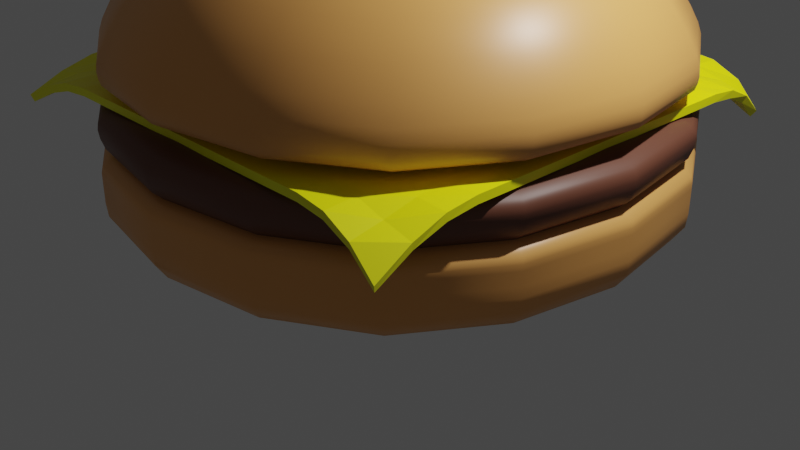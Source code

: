 # Source: theburger.blend  (saved by Blender 2.91.10; exported with 4.5.12 LTS)
import bpy
from mathutils import Matrix  # noqa: F401  (used for matrix-valued properties, if any)

bpy.ops.wm.read_factory_settings(use_empty=True)
scene = bpy.context.scene
scene.name = 'Scene'

# ---- collections
col_collection = bpy.data.collections.new('Collection'); scene.collection.children.link(col_collection)

# ---- materials (node trees are filled in below, after node groups)
mat_bun_material = bpy.data.materials.new('Bun Material')
mat_bun_material.alpha_threshold = 0.0
mat_bun_material.use_transparent_shadow = False
mat_bun_material.line_color = (0.0, 0.0, 0.0, 1.0)
mat_meat_material = bpy.data.materials.new('Meat Material')
mat_meat_material.use_transparent_shadow = False
mat_cheese_material = bpy.data.materials.new('Cheese Material')
mat_cheese_material.use_transparent_shadow = False

# ---- material node trees
mat_bun_material.use_nodes = True; mat_bun_material.node_tree.nodes.clear()
_N = mat_bun_material.node_tree.nodes; _L = mat_bun_material.node_tree.links
n0 = _N.new('ShaderNodeOutputMaterial'); n0.name = 'Material Output'; n0.location = (300, 300)
n1 = _N.new('ShaderNodeBsdfPrincipled'); n1.name = 'Principled BSDF'; n1.location = (10, 300)
n1.distribution = 'GGX'
n1.subsurface_method = 'BURLEY'
n1.inputs[0].default_value = (0.8, 0.3729, 0.1022, 1.0)
n1.inputs[2].default_value = 0.4
n1.inputs[3].default_value = 1.45
n1.inputs[27].default_value = (0.0, 0.0, 0.0, 1.0)
n1.inputs[28].default_value = 1.0
_L.new(n1.outputs[0], n0.inputs[0])
n0.is_active_output = True
mat_meat_material.use_nodes = True; mat_meat_material.node_tree.nodes.clear()
_N = mat_meat_material.node_tree.nodes; _L = mat_meat_material.node_tree.links
n0 = _N.new('ShaderNodeBsdfPrincipled'); n0.name = 'Principled BSDF'; n0.location = (10, 300)
n0.distribution = 'GGX'
n0.subsurface_method = 'BURLEY'
n0.inputs[0].default_value = (0.1424, 0.04976, 0.0281, 1.0)
n0.inputs[3].default_value = 1.45
n0.inputs[27].default_value = (0.0, 0.0, 0.0, 1.0)
n0.inputs[28].default_value = 1.0
n1 = _N.new('ShaderNodeOutputMaterial'); n1.name = 'Material Output'; n1.location = (300, 300)
_L.new(n0.outputs[0], n1.inputs[0])
n1.is_active_output = True
mat_cheese_material.use_nodes = True; mat_cheese_material.node_tree.nodes.clear()
_N = mat_cheese_material.node_tree.nodes; _L = mat_cheese_material.node_tree.links
n0 = _N.new('ShaderNodeBsdfPrincipled'); n0.name = 'Principled BSDF'; n0.location = (10, 300)
n0.distribution = 'GGX'
n0.subsurface_method = 'BURLEY'
n0.inputs[0].default_value = (1.0, 0.9998, 0.0, 1.0)
n0.inputs[3].default_value = 1.45
n0.inputs[27].default_value = (0.0, 0.0, 0.0, 1.0)
n0.inputs[28].default_value = 1.0
n1 = _N.new('ShaderNodeOutputMaterial'); n1.name = 'Material Output'; n1.location = (300, 300)
_L.new(n0.outputs[0], n1.inputs[0])
n1.is_active_output = True

# ---- world
world_world = bpy.data.worlds.new('World'); scene.world = world_world
world_world.use_nodes = True; world_world.node_tree.nodes.clear()
_N = world_world.node_tree.nodes; _L = world_world.node_tree.links
n0 = _N.new('ShaderNodeOutputWorld'); n0.name = 'World Output'; n0.location = (300, 300)
n1 = _N.new('ShaderNodeBackground'); n1.name = 'Background'; n1.location = (10, 300)
n1.inputs[0].default_value = (0.05088, 0.05088, 0.05088, 1.0)
_L.new(n1.outputs[0], n0.inputs[0])
n0.is_active_output = True
world_world.color = (0.05088, 0.05088, 0.05088)
world_world.use_sun_shadow = False
world_world.sun_shadow_jitter_overblur = 0.0

# ---- cameras
cam_camera = bpy.data.cameras.new('Camera')
cam_camera.clip_end = 100.0
cam_camera.ortho_scale = 7.314

# ---- lights
light_light = bpy.data.lights.new('Light', 'POINT')
light_light.transmission_factor = 0.0
light_light.energy = 1000.0
light_light.shadow_soft_size = 0.1
light_light.shadow_maximum_resolution = 0.006
light_light.use_absolute_resolution = True

# ---- meshes
me_cube = bpy.data.meshes.new('Cube')
me_cube.from_pydata([(3.056, 3.056, 1.213), (3.056, 3.056, -0.07894), (3.056, -3.056, 1.213), (3.056, -3.056, -0.07894), (-3.056, 3.056, 1.213), (-3.056, 3.056, -0.07894), (-3.056, -3.056, 1.213), (-3.056, -3.056, -0.07894), (3.056, 3.056, 0.9002), (-3.056, -3.056, 0.9002), (3.056, -3.056, 0.9002), (-3.056, 3.056, 0.9002), (3.056, 3.056, 0.7278), (3.056, -3.056, 0.7278), (-3.056, 3.056, 0.7278), (-3.056, -3.056, 0.7278)], [], [(0, 4, 6, 2), (10, 2, 6, 9), (9, 6, 4, 11), (5, 1, 3, 7), (8, 0, 2, 10), (11, 4, 0, 8), (14, 11, 8, 12), (12, 8, 10, 13), (15, 9, 11, 14), (13, 10, 9, 15), (3, 13, 15, 7), (7, 15, 14, 5), (1, 12, 13, 3), (5, 14, 12, 1)])
me_cube.polygons.foreach_set('use_smooth', [True] * 14)
_uv = me_cube.uv_layers.new(name='UVMap')
_uv.uv.foreach_set('vector', [0.625, 0.5, 0.875, 0.5, 0.875, 0.75, 0.625, 0.75, 0.5811, 0.75, 0.625, 0.75, 0.625, 1.0, 0.5811, 1.0, 0.5811, 0.0, 0.625, 0.0, 0.625, 0.25, 0.5811, 0.25, 0.125, 0.5, 0.375, 0.5, 0.375, 0.75, 0.125, 0.75, 0.5811, 0.5, 0.625, 0.5, 0.625, 0.75, 0.5811, 0.75, 0.5811, 0.25, 0.625, 0.25, 0.625, 0.5, 0.5811, 0.5, 0.4881, 0.25, 0.5811, 0.25, 0.5811, 0.5, 0.4881, 0.5, 0.4881, 0.5, 0.5811, 0.5, 0.5811, 0.75, 0.4881, 0.75, 0.4881, 0.0, 0.5811, 0.0, 0.5811, 0.25, 0.4881, 0.25, 0.4881, 0.75, 0.5811, 0.75, 0.5811, 1.0, 0.4881, 1.0, 0.375, 0.75, 0.4881, 0.75, 0.4881, 1.0, 0.375, 1.0, 0.375, 0.0, 0.4881, 0.0, 0.4881, 0.25, 0.375, 0.25, 0.375, 0.5, 0.4881, 0.5, 0.4881, 0.75, 0.375, 0.75, 0.375, 0.25, 0.4881, 0.25, 0.4881, 0.5, 0.375, 0.5])
me_cube.materials.append(mat_bun_material)
me_cube.use_remesh_preserve_volume = False
me_cube.use_remesh_preserve_attributes = False
me_cube.use_mirror_vertex_groups = False
me_cube.update()
me_cube_001 = bpy.data.meshes.new('Cube.001')
me_cube_001.from_pydata([(2.114, 2.114, 0.1652), (2.895, 2.895, -0.7146), (2.114, -2.114, 0.1652), (2.895, -2.895, -0.7146), (-2.114, 2.114, 0.1652), (-2.895, 2.895, -0.7146), (-2.114, -2.114, 0.1652), (-2.895, -2.895, -0.7146), (3.056, 3.056, 0.04274), (-3.056, -3.056, 0.04274), (3.056, -3.056, 0.04274), (-3.056, 3.056, 0.04274), (3.056, 3.056, -0.1297), (3.056, -3.056, -0.1297), (-3.056, 3.056, -0.1297), (-3.056, -3.056, -0.1297)], [], [(0, 4, 6, 2), (10, 2, 6, 9), (9, 6, 4, 11), (5, 1, 3, 7), (8, 0, 2, 10), (11, 4, 0, 8), (14, 11, 8, 12), (12, 8, 10, 13), (15, 9, 11, 14), (13, 10, 9, 15), (3, 13, 15, 7), (7, 15, 14, 5), (1, 12, 13, 3), (5, 14, 12, 1)])
me_cube_001.polygons.foreach_set('use_smooth', [True] * 14)
_uv = me_cube_001.uv_layers.new(name='UVMap')
_uv.uv.foreach_set('vector', [0.625, 0.5, 0.875, 0.5, 0.875, 0.75, 0.625, 0.75, 0.5811, 0.75, 0.625, 0.75, 0.625, 1.0, 0.5811, 1.0, 0.5811, 0.0, 0.625, 0.0, 0.625, 0.25, 0.5811, 0.25, 0.125, 0.5, 0.375, 0.5, 0.375, 0.75, 0.125, 0.75, 0.5811, 0.5, 0.625, 0.5, 0.625, 0.75, 0.5811, 0.75, 0.5811, 0.25, 0.625, 0.25, 0.625, 0.5, 0.5811, 0.5, 0.4881, 0.25, 0.5811, 0.25, 0.5811, 0.5, 0.4881, 0.5, 0.4881, 0.5, 0.5811, 0.5, 0.5811, 0.75, 0.4881, 0.75, 0.4881, 0.0, 0.5811, 0.0, 0.5811, 0.25, 0.4881, 0.25, 0.4881, 0.75, 0.5811, 0.75, 0.5811, 1.0, 0.4881, 1.0, 0.375, 0.75, 0.4881, 0.75, 0.4881, 1.0, 0.375, 1.0, 0.375, 0.0, 0.4881, 0.0, 0.4881, 0.25, 0.375, 0.25, 0.375, 0.5, 0.4881, 0.5, 0.4881, 0.75, 0.375, 0.75, 0.375, 0.25, 0.4881, 0.25, 0.4881, 0.5, 0.375, 0.5])
me_cube_001.materials.append(mat_meat_material)
me_cube_001.use_remesh_preserve_volume = False
me_cube_001.use_remesh_preserve_attributes = False
me_cube_001.use_mirror_vertex_groups = False
me_cube_001.update()
me_cube_002 = bpy.data.meshes.new('Cube.002')
me_cube_002.from_pydata([(2.971, 2.968, 2.23), (1.94, 1.939, 0.3306), (2.971, -2.973, 2.23), (1.94, -1.941, 0.3306), (-2.971, 2.968, 2.23), (-1.94, 1.939, 0.3306), (-2.971, -2.973, 2.23), (-1.94, -1.941, 0.3306), (2.971, 2.968, 1.925), (-2.971, -2.973, 1.925), (2.971, -2.973, 1.925), (-2.971, 2.968, 1.925), (3.041, 3.039, 1.745), (3.041, -3.044, 1.745), (-3.041, 3.039, 1.745), (-3.041, -3.044, 1.745)], [], [(0, 4, 6, 2), (10, 2, 6, 9), (9, 6, 4, 11), (5, 1, 3, 7), (8, 0, 2, 10), (11, 4, 0, 8), (14, 11, 8, 12), (12, 8, 10, 13), (15, 9, 11, 14), (13, 10, 9, 15), (3, 13, 15, 7), (7, 15, 14, 5), (1, 12, 13, 3), (5, 14, 12, 1)])
me_cube_002.polygons.foreach_set('use_smooth', [True] * 14)
_uv = me_cube_002.uv_layers.new(name='UVMap')
_uv.uv.foreach_set('vector', [0.625, 0.5, 0.875, 0.5, 0.875, 0.75, 0.625, 0.75, 0.5811, 0.75, 0.625, 0.75, 0.625, 1.0, 0.5811, 1.0, 0.5811, 0.0, 0.625, 0.0, 0.625, 0.25, 0.5811, 0.25, 0.125, 0.5, 0.375, 0.5, 0.375, 0.75, 0.125, 0.75, 0.5811, 0.5, 0.625, 0.5, 0.625, 0.75, 0.5811, 0.75, 0.5811, 0.25, 0.625, 0.25, 0.625, 0.5, 0.5811, 0.5, 0.4881, 0.25, 0.5811, 0.25, 0.5811, 0.5, 0.4881, 0.5, 0.4881, 0.5, 0.5811, 0.5, 0.5811, 0.75, 0.4881, 0.75, 0.4881, 0.0, 0.5811, 0.0, 0.5811, 0.25, 0.4881, 0.25, 0.4881, 0.75, 0.5811, 0.75, 0.5811, 1.0, 0.4881, 1.0, 0.375, 0.75, 0.4881, 0.75, 0.4881, 1.0, 0.375, 1.0, 0.375, 0.0, 0.4881, 0.0, 0.4881, 0.25, 0.375, 0.25, 0.375, 0.5, 0.4881, 0.5, 0.4881, 0.75, 0.375, 0.75, 0.375, 0.25, 0.4881, 0.25, 0.4881, 0.5, 0.375, 0.5])
me_cube_002.materials.append(mat_bun_material)
me_cube_002.use_remesh_preserve_volume = False
me_cube_002.use_remesh_preserve_attributes = False
me_cube_002.use_mirror_vertex_groups = False
me_cube_002.update()
me_plane = bpy.data.meshes.new('Plane')
me_plane.from_pydata([(-2.583, -2.507, 1.27), (2.488, -2.575, 1.246), (-2.378, 2.55, 1.336), (2.393, 2.47, 1.179), (-2.43, 2.196, 1.482), (-2.461, 1.861, 1.569), (-2.47, 1.544, 1.595), (-2.47, 1.235, 1.595), (-2.47, 0.9264, 1.595), (-2.47, 0.6176, 1.595), (-2.47, 0.3088, 1.595), (-2.47, -1.24e-07, 1.595), (-2.47, -0.3088, 1.595), (-2.47, -0.6176, 1.595), (-2.47, -0.9264, 1.595), (-2.47, -1.235, 1.595), (-2.47, -1.544, 1.595), (-2.482, -1.857, 1.562), (-2.519, -2.178, 1.453), (-2.211, -2.486, 1.453), (-1.864, -2.474, 1.562), (-1.544, -2.47, 1.595), (-1.235, -2.47, 1.595), (-0.9264, -2.47, 1.595), (-0.6176, -2.47, 1.595), (-0.3088, -2.47, 1.595), (1.435e-07, -2.47, 1.595), (0.3088, -2.47, 1.595), (0.6176, -2.47, 1.595), (0.9264, -2.47, 1.595), (1.235, -2.47, 1.595), (1.544, -2.47, 1.595), (1.855, -2.481, 1.559), (2.169, -2.516, 1.443), (2.478, -2.207, 1.443), (2.472, -1.864, 1.559), (2.47, -1.544, 1.595), (2.47, -1.235, 1.595), (2.47, -0.9264, 1.595), (2.47, -0.6176, 1.595), (2.47, -0.3088, 1.595), (2.47, 1.609e-07, 1.595), (2.47, 0.3088, 1.595), (2.47, 0.6176, 1.595), (2.47, 0.9264, 1.595), (2.47, 1.235, 1.595), (2.47, 1.545, 1.595), (2.456, 1.86, 1.553), (2.434, 2.167, 1.417), (2.161, 2.457, 1.44), (1.862, 2.465, 1.568), (1.544, 2.47, 1.595), (1.235, 2.47, 1.595), (0.9264, 2.47, 1.595), (0.6176, 2.47, 1.595), (0.3088, 2.47, 1.595), (-1.415e-07, 2.47, 1.595), (-0.3088, 2.47, 1.595), (-0.6176, 2.47, 1.595), (-0.9264, 2.47, 1.595), (-1.235, 2.47, 1.595), (-1.544, 2.47, 1.595), (-1.843, 2.479, 1.569), (-2.121, 2.505, 1.482), (-2.192, -2.172, 1.508), (-2.168, -1.855, 1.577), (-2.162, -1.544, 1.595), (-2.162, -1.235, 1.595), (-2.162, -0.9264, 1.595), (-2.162, -0.6176, 1.595), (-2.162, -0.3088, 1.595), (-2.162, 1.609e-07, 1.595), (-2.162, 0.3088, 1.595), (-2.162, 0.6176, 1.595), (-2.162, 0.9264, 1.595), (-2.162, 1.235, 1.595), (-2.162, 1.544, 1.595), (-2.156, 1.857, 1.58), (-2.137, 2.183, 1.525), (-1.859, -2.164, 1.577), (-1.853, -1.853, 1.595), (-1.853, -1.544, 1.595), (-1.853, -1.235, 1.595), (-1.853, -0.9264, 1.595), (-1.853, -0.6176, 1.595), (-1.853, -0.3088, 1.595), (-1.853, 1.609e-07, 1.595), (-1.853, 0.3088, 1.595), (-1.853, 0.6176, 1.595), (-1.853, 0.9264, 1.595), (-1.853, 1.235, 1.595), (-1.853, 1.544, 1.595), (-1.853, 1.853, 1.595), (-1.847, 2.166, 1.58), (-1.544, -2.162, 1.595), (-1.544, -1.853, 1.595), (-1.544, -1.544, 1.595), (-1.544, -1.235, 1.595), (-1.544, -0.9264, 1.595), (-1.544, -0.6176, 1.595), (-1.544, -0.3088, 1.595), (-1.544, 1.609e-07, 1.595), (-1.544, 0.3088, 1.595), (-1.544, 0.6176, 1.595), (-1.544, 0.9264, 1.595), (-1.544, 1.235, 1.595), (-1.544, 1.544, 1.595), (-1.544, 1.853, 1.595), (-1.544, 2.162, 1.595), (-1.235, -2.162, 1.595), (-1.235, -1.853, 1.595), (-1.235, -1.544, 1.595), (-1.235, -1.235, 1.595), (-1.235, -0.9264, 1.595), (-1.235, -0.6176, 1.595), (-1.235, -0.3088, 1.595), (-1.235, 1.609e-07, 1.595), (-1.235, 0.3088, 1.595), (-1.235, 0.6176, 1.595), (-1.235, 0.9264, 1.595), (-1.235, 1.235, 1.595), (-1.235, 1.544, 1.595), (-1.235, 1.853, 1.595), (-1.235, 2.162, 1.595), (-0.9264, -2.162, 1.595), (-0.9264, -1.853, 1.595), (-0.9264, -1.544, 1.595), (-0.9264, -1.235, 1.595), (-0.9264, -0.9264, 1.595), (-0.9264, -0.6176, 1.595), (-0.9264, -0.3088, 1.595), (-0.9264, 1.609e-07, 1.595), (-0.9264, 0.3088, 1.595), (-0.9264, 0.6176, 1.595), (-0.9264, 0.9264, 1.595), (-0.9264, 1.235, 1.595), (-0.9264, 1.544, 1.595), (-0.9264, 1.853, 1.595), (-0.9264, 2.162, 1.595), (-0.6176, -2.162, 1.595), (-0.6176, -1.853, 1.595), (-0.6176, -1.544, 1.595), (-0.6176, -1.235, 1.595), (-0.6176, -0.9264, 1.595), (-0.6176, -0.6176, 1.595), (-0.6176, -0.3088, 1.595), (-0.6176, 1.609e-07, 1.595), (-0.6176, 0.3088, 1.595), (-0.6176, 0.6176, 1.595), (-0.6176, 0.9264, 1.595), (-0.6176, 1.235, 1.595), (-0.6176, 1.544, 1.595), (-0.6176, 1.853, 1.595), (-0.6176, 2.162, 1.595), (-0.3088, -2.162, 1.595), (-0.3088, -1.853, 1.595), (-0.3088, -1.544, 1.595), (-0.3088, -1.235, 1.595), (-0.3088, -0.9264, 1.595), (-0.3088, -0.6176, 1.595), (-0.3088, -0.3088, 1.595), (-0.3088, 1.609e-07, 1.595), (-0.3088, 0.3088, 1.595), (-0.3088, 0.6176, 1.595), (-0.3088, 0.9264, 1.595), (-0.3088, 1.235, 1.595), (-0.3088, 1.544, 1.595), (-0.3088, 1.853, 1.595), (-0.3088, 2.162, 1.595), (1.257e-07, -2.162, 1.595), (1.079e-07, -1.853, 1.595), (9.004e-08, -1.544, 1.595), (7.224e-08, -1.235, 1.595), (5.443e-08, -0.9264, 1.595), (3.662e-08, -0.6176, 1.595), (1.881e-08, -0.3088, 1.595), (1.006e-09, 1.609e-07, 1.595), (-1.68e-08, 0.3088, 1.595), (-3.461e-08, 0.6176, 1.595), (-5.242e-08, 0.9264, 1.595), (-7.022e-08, 1.235, 1.595), (-8.803e-08, 1.544, 1.595), (-1.058e-07, 1.853, 1.595), (-1.236e-07, 2.162, 1.595), (0.3088, -2.162, 1.595), (0.3088, -1.853, 1.595), (0.3088, -1.544, 1.595), (0.3088, -1.235, 1.595), (0.3088, -0.9264, 1.595), (0.3088, -0.6176, 1.595), (0.3088, -0.3088, 1.595), (0.3088, 1.609e-07, 1.595), (0.3088, 0.3088, 1.595), (0.3088, 0.6176, 1.595), (0.3088, 0.9264, 1.595), (0.3088, 1.235, 1.595), (0.3088, 1.544, 1.595), (0.3088, 1.853, 1.595), (0.3088, 2.162, 1.595), (0.6176, -2.162, 1.595), (0.6176, -1.853, 1.595), (0.6176, -1.544, 1.595), (0.6176, -1.235, 1.595), (0.6176, -0.9264, 1.595), (0.6176, -0.6176, 1.595), (0.6176, -0.3088, 1.595), (0.6176, 1.609e-07, 1.595), (0.6176, 0.3088, 1.595), (0.6176, 0.6176, 1.595), (0.6176, 0.9264, 1.595), (0.6176, 1.235, 1.595), (0.6176, 1.544, 1.595), (0.6176, 1.853, 1.595), (0.6176, 2.162, 1.595), (0.9264, -2.162, 1.595), (0.9264, -1.853, 1.595), (0.9264, -1.544, 1.595), (0.9264, -1.235, 1.595), (0.9264, -0.9264, 1.595), (0.9264, -0.6176, 1.595), (0.9264, -0.3088, 1.595), (0.9264, 1.609e-07, 1.595), (0.9264, 0.3088, 1.595), (0.9264, 0.6176, 1.595), (0.9264, 0.9264, 1.595), (0.9264, 1.235, 1.595), (0.9264, 1.544, 1.595), (0.9264, 1.853, 1.595), (0.9264, 2.162, 1.595), (1.235, -2.162, 1.595), (1.235, -1.853, 1.595), (1.235, -1.544, 1.595), (1.235, -1.235, 1.595), (1.235, -0.9264, 1.595), (1.235, -0.6176, 1.595), (1.235, -0.3088, 1.595), (1.235, 1.609e-07, 1.595), (1.235, 0.3088, 1.595), (1.235, 0.6176, 1.595), (1.235, 0.9264, 1.595), (1.235, 1.235, 1.595), (1.235, 1.544, 1.595), (1.235, 1.853, 1.595), (1.235, 2.162, 1.595), (1.544, -2.162, 1.595), (1.544, -1.853, 1.595), (1.544, -1.544, 1.595), (1.544, -1.235, 1.595), (1.544, -0.9264, 1.595), (1.544, -0.6176, 1.595), (1.544, -0.3088, 1.595), (1.544, 1.609e-07, 1.595), (1.544, 0.3088, 1.595), (1.544, 0.6176, 1.595), (1.544, 0.9264, 1.595), (1.544, 1.235, 1.595), (1.544, 1.544, 1.595), (1.544, 1.853, 1.595), (1.544, 2.162, 1.595), (1.854, -2.168, 1.575), (1.853, -1.853, 1.595), (1.853, -1.544, 1.595), (1.853, -1.235, 1.595), (1.853, -0.9264, 1.595), (1.853, -0.6176, 1.595), (1.853, -0.3088, 1.595), (1.853, 1.609e-07, 1.595), (1.853, 0.3088, 1.595), (1.853, 0.6176, 1.595), (1.853, 0.9264, 1.595), (1.853, 1.235, 1.595), (1.853, 1.544, 1.595), (1.853, 1.853, 1.595), (1.857, 2.16, 1.58), (2.166, -2.19, 1.501), (2.163, -1.859, 1.575), (2.162, -1.544, 1.595), (2.162, -1.235, 1.595), (2.162, -0.9264, 1.595), (2.162, -0.6176, 1.595), (2.162, -0.3088, 1.595), (2.162, 1.609e-07, 1.595), (2.162, 0.3088, 1.595), (2.162, 0.6176, 1.595), (2.162, 0.9264, 1.595), (2.162, 1.235, 1.595), (2.162, 1.544, 1.595), (2.158, 1.855, 1.576), (2.155, 2.16, 1.499)], [], [(288, 48, 3, 49), (4, 78, 63, 2), (78, 93, 62, 63), (93, 108, 61, 62), (108, 123, 60, 61), (123, 138, 59, 60), (138, 153, 58, 59), (153, 168, 57, 58), (168, 183, 56, 57), (183, 198, 55, 56), (198, 213, 54, 55), (213, 228, 53, 54), (228, 243, 52, 53), (243, 258, 51, 52), (258, 273, 50, 51), (273, 288, 49, 50), (0, 19, 64, 18), (18, 64, 65, 17), (17, 65, 66, 16), (16, 66, 67, 15), (15, 67, 68, 14), (14, 68, 69, 13), (13, 69, 70, 12), (12, 70, 71, 11), (11, 71, 72, 10), (10, 72, 73, 9), (9, 73, 74, 8), (8, 74, 75, 7), (7, 75, 76, 6), (6, 76, 77, 5), (5, 77, 78, 4), (19, 20, 79, 64), (64, 79, 80, 65), (65, 80, 81, 66), (66, 81, 82, 67), (67, 82, 83, 68), (68, 83, 84, 69), (69, 84, 85, 70), (70, 85, 86, 71), (71, 86, 87, 72), (72, 87, 88, 73), (73, 88, 89, 74), (74, 89, 90, 75), (75, 90, 91, 76), (76, 91, 92, 77), (77, 92, 93, 78), (20, 21, 94, 79), (79, 94, 95, 80), (80, 95, 96, 81), (81, 96, 97, 82), (82, 97, 98, 83), (83, 98, 99, 84), (84, 99, 100, 85), (85, 100, 101, 86), (86, 101, 102, 87), (87, 102, 103, 88), (88, 103, 104, 89), (89, 104, 105, 90), (90, 105, 106, 91), (91, 106, 107, 92), (92, 107, 108, 93), (21, 22, 109, 94), (94, 109, 110, 95), (95, 110, 111, 96), (96, 111, 112, 97), (97, 112, 113, 98), (98, 113, 114, 99), (99, 114, 115, 100), (100, 115, 116, 101), (101, 116, 117, 102), (102, 117, 118, 103), (103, 118, 119, 104), (104, 119, 120, 105), (105, 120, 121, 106), (106, 121, 122, 107), (107, 122, 123, 108), (22, 23, 124, 109), (109, 124, 125, 110), (110, 125, 126, 111), (111, 126, 127, 112), (112, 127, 128, 113), (113, 128, 129, 114), (114, 129, 130, 115), (115, 130, 131, 116), (116, 131, 132, 117), (117, 132, 133, 118), (118, 133, 134, 119), (119, 134, 135, 120), (120, 135, 136, 121), (121, 136, 137, 122), (122, 137, 138, 123), (23, 24, 139, 124), (124, 139, 140, 125), (125, 140, 141, 126), (126, 141, 142, 127), (127, 142, 143, 128), (128, 143, 144, 129), (129, 144, 145, 130), (130, 145, 146, 131), (131, 146, 147, 132), (132, 147, 148, 133), (133, 148, 149, 134), (134, 149, 150, 135), (135, 150, 151, 136), (136, 151, 152, 137), (137, 152, 153, 138), (24, 25, 154, 139), (139, 154, 155, 140), (140, 155, 156, 141), (141, 156, 157, 142), (142, 157, 158, 143), (143, 158, 159, 144), (144, 159, 160, 145), (145, 160, 161, 146), (146, 161, 162, 147), (147, 162, 163, 148), (148, 163, 164, 149), (149, 164, 165, 150), (150, 165, 166, 151), (151, 166, 167, 152), (152, 167, 168, 153), (25, 26, 169, 154), (154, 169, 170, 155), (155, 170, 171, 156), (156, 171, 172, 157), (157, 172, 173, 158), (158, 173, 174, 159), (159, 174, 175, 160), (160, 175, 176, 161), (161, 176, 177, 162), (162, 177, 178, 163), (163, 178, 179, 164), (164, 179, 180, 165), (165, 180, 181, 166), (166, 181, 182, 167), (167, 182, 183, 168), (26, 27, 184, 169), (169, 184, 185, 170), (170, 185, 186, 171), (171, 186, 187, 172), (172, 187, 188, 173), (173, 188, 189, 174), (174, 189, 190, 175), (175, 190, 191, 176), (176, 191, 192, 177), (177, 192, 193, 178), (178, 193, 194, 179), (179, 194, 195, 180), (180, 195, 196, 181), (181, 196, 197, 182), (182, 197, 198, 183), (27, 28, 199, 184), (184, 199, 200, 185), (185, 200, 201, 186), (186, 201, 202, 187), (187, 202, 203, 188), (188, 203, 204, 189), (189, 204, 205, 190), (190, 205, 206, 191), (191, 206, 207, 192), (192, 207, 208, 193), (193, 208, 209, 194), (194, 209, 210, 195), (195, 210, 211, 196), (196, 211, 212, 197), (197, 212, 213, 198), (28, 29, 214, 199), (199, 214, 215, 200), (200, 215, 216, 201), (201, 216, 217, 202), (202, 217, 218, 203), (203, 218, 219, 204), (204, 219, 220, 205), (205, 220, 221, 206), (206, 221, 222, 207), (207, 222, 223, 208), (208, 223, 224, 209), (209, 224, 225, 210), (210, 225, 226, 211), (211, 226, 227, 212), (212, 227, 228, 213), (29, 30, 229, 214), (214, 229, 230, 215), (215, 230, 231, 216), (216, 231, 232, 217), (217, 232, 233, 218), (218, 233, 234, 219), (219, 234, 235, 220), (220, 235, 236, 221), (221, 236, 237, 222), (222, 237, 238, 223), (223, 238, 239, 224), (224, 239, 240, 225), (225, 240, 241, 226), (226, 241, 242, 227), (227, 242, 243, 228), (30, 31, 244, 229), (229, 244, 245, 230), (230, 245, 246, 231), (231, 246, 247, 232), (232, 247, 248, 233), (233, 248, 249, 234), (234, 249, 250, 235), (235, 250, 251, 236), (236, 251, 252, 237), (237, 252, 253, 238), (238, 253, 254, 239), (239, 254, 255, 240), (240, 255, 256, 241), (241, 256, 257, 242), (242, 257, 258, 243), (31, 32, 259, 244), (244, 259, 260, 245), (245, 260, 261, 246), (246, 261, 262, 247), (247, 262, 263, 248), (248, 263, 264, 249), (249, 264, 265, 250), (250, 265, 266, 251), (251, 266, 267, 252), (252, 267, 268, 253), (253, 268, 269, 254), (254, 269, 270, 255), (255, 270, 271, 256), (256, 271, 272, 257), (257, 272, 273, 258), (32, 33, 274, 259), (259, 274, 275, 260), (260, 275, 276, 261), (261, 276, 277, 262), (262, 277, 278, 263), (263, 278, 279, 264), (264, 279, 280, 265), (265, 280, 281, 266), (266, 281, 282, 267), (267, 282, 283, 268), (268, 283, 284, 269), (269, 284, 285, 270), (270, 285, 286, 271), (271, 286, 287, 272), (272, 287, 288, 273), (33, 1, 34, 274), (274, 34, 35, 275), (275, 35, 36, 276), (276, 36, 37, 277), (277, 37, 38, 278), (278, 38, 39, 279), (279, 39, 40, 280), (280, 40, 41, 281), (281, 41, 42, 282), (282, 42, 43, 283), (283, 43, 44, 284), (284, 44, 45, 285), (285, 45, 46, 286), (286, 46, 47, 287), (287, 47, 48, 288)])
_uv = me_plane.uv_layers.new(name='UVMap')
_uv.uv.foreach_set('vector', [0.9375, 0.9375, 1.0, 0.9375, 1.0, 1.0, 0.9375, 1.0, 0.0, 0.9375, 0.0625, 0.9375, 0.0625, 1.0, 0.0, 1.0, 0.0625, 0.9375, 0.125, 0.9375, 0.125, 1.0, 0.0625, 1.0, 0.125, 0.9375, 0.1875, 0.9375, 0.1875, 1.0, 0.125, 1.0, 0.1875, 0.9375, 0.25, 0.9375, 0.25, 1.0, 0.1875, 1.0, 0.25, 0.9375, 0.3125, 0.9375, 0.3125, 1.0, 0.25, 1.0, 0.3125, 0.9375, 0.375, 0.9375, 0.375, 1.0, 0.3125, 1.0, 0.375, 0.9375, 0.4375, 0.9375, 0.4375, 1.0, 0.375, 1.0, 0.4375, 0.9375, 0.5, 0.9375, 0.5, 1.0, 0.4375, 1.0, 0.5, 0.9375, 0.5625, 0.9375, 0.5625, 1.0, 0.5, 1.0, 0.5625, 0.9375, 0.625, 0.9375, 0.625, 1.0, 0.5625, 1.0, 0.625, 0.9375, 0.6875, 0.9375, 0.6875, 1.0, 0.625, 1.0, 0.6875, 0.9375, 0.75, 0.9375, 0.75, 1.0, 0.6875, 1.0, 0.75, 0.9375, 0.8125, 0.9375, 0.8125, 1.0, 0.75, 1.0, 0.8125, 0.9375, 0.875, 0.9375, 0.875, 1.0, 0.8125, 1.0, 0.875, 0.9375, 0.9375, 0.9375, 0.9375, 1.0, 0.875, 1.0, 0.0, 0.0, 0.0625, 0.0, 0.0625, 0.0625, 0.0, 0.0625, 0.0, 0.0625, 0.0625, 0.0625, 0.0625, 0.125, 0.0, 0.125, 0.0, 0.125, 0.0625, 0.125, 0.0625, 0.1875, 0.0, 0.1875, 0.0, 0.1875, 0.0625, 0.1875, 0.0625, 0.25, 0.0, 0.25, 0.0, 0.25, 0.0625, 0.25, 0.0625, 0.3125, 0.0, 0.3125, 0.0, 0.3125, 0.0625, 0.3125, 0.0625, 0.375, 0.0, 0.375, 0.0, 0.375, 0.0625, 0.375, 0.0625, 0.4375, 0.0, 0.4375, 0.0, 0.4375, 0.0625, 0.4375, 0.0625, 0.5, 0.0, 0.5, 0.0, 0.5, 0.0625, 0.5, 0.0625, 0.5625, 0.0, 0.5625, 0.0, 0.5625, 0.0625, 0.5625, 0.0625, 0.625, 0.0, 0.625, 0.0, 0.625, 0.0625, 0.625, 0.0625, 0.6875, 0.0, 0.6875, 0.0, 0.6875, 0.0625, 0.6875, 0.0625, 0.75, 0.0, 0.75, 0.0, 0.75, 0.0625, 0.75, 0.0625, 0.8125, 0.0, 0.8125, 0.0, 0.8125, 0.0625, 0.8125, 0.0625, 0.875, 0.0, 0.875, 0.0, 0.875, 0.0625, 0.875, 0.0625, 0.9375, 0.0, 0.9375, 0.0625, 0.0, 0.125, 0.0, 0.125, 0.0625, 0.0625, 0.0625, 0.0625, 0.0625, 0.125, 0.0625, 0.125, 0.125, 0.0625, 0.125, 0.0625, 0.125, 0.125, 0.125, 0.125, 0.1875, 0.0625, 0.1875, 0.0625, 0.1875, 0.125, 0.1875, 0.125, 0.25, 0.0625, 0.25, 0.0625, 0.25, 0.125, 0.25, 0.125, 0.3125, 0.0625, 0.3125, 0.0625, 0.3125, 0.125, 0.3125, 0.125, 0.375, 0.0625, 0.375, 0.0625, 0.375, 0.125, 0.375, 0.125, 0.4375, 0.0625, 0.4375, 0.0625, 0.4375, 0.125, 0.4375, 0.125, 0.5, 0.0625, 0.5, 0.0625, 0.5, 0.125, 0.5, 0.125, 0.5625, 0.0625, 0.5625, 0.0625, 0.5625, 0.125, 0.5625, 0.125, 0.625, 0.0625, 0.625, 0.0625, 0.625, 0.125, 0.625, 0.125, 0.6875, 0.0625, 0.6875, 0.0625, 0.6875, 0.125, 0.6875, 0.125, 0.75, 0.0625, 0.75, 0.0625, 0.75, 0.125, 0.75, 0.125, 0.8125, 0.0625, 0.8125, 0.0625, 0.8125, 0.125, 0.8125, 0.125, 0.875, 0.0625, 0.875, 0.0625, 0.875, 0.125, 0.875, 0.125, 0.9375, 0.0625, 0.9375, 0.125, 0.0, 0.1875, 0.0, 0.1875, 0.0625, 0.125, 0.0625, 0.125, 0.0625, 0.1875, 0.0625, 0.1875, 0.125, 0.125, 0.125, 0.125, 0.125, 0.1875, 0.125, 0.1875, 0.1875, 0.125, 0.1875, 0.125, 0.1875, 0.1875, 0.1875, 0.1875, 0.25, 0.125, 0.25, 0.125, 0.25, 0.1875, 0.25, 0.1875, 0.3125, 0.125, 0.3125, 0.125, 0.3125, 0.1875, 0.3125, 0.1875, 0.375, 0.125, 0.375, 0.125, 0.375, 0.1875, 0.375, 0.1875, 0.4375, 0.125, 0.4375, 0.125, 0.4375, 0.1875, 0.4375, 0.1875, 0.5, 0.125, 0.5, 0.125, 0.5, 0.1875, 0.5, 0.1875, 0.5625, 0.125, 0.5625, 0.125, 0.5625, 0.1875, 0.5625, 0.1875, 0.625, 0.125, 0.625, 0.125, 0.625, 0.1875, 0.625, 0.1875, 0.6875, 0.125, 0.6875, 0.125, 0.6875, 0.1875, 0.6875, 0.1875, 0.75, 0.125, 0.75, 0.125, 0.75, 0.1875, 0.75, 0.1875, 0.8125, 0.125, 0.8125, 0.125, 0.8125, 0.1875, 0.8125, 0.1875, 0.875, 0.125, 0.875, 0.125, 0.875, 0.1875, 0.875, 0.1875, 0.9375, 0.125, 0.9375, 0.1875, 0.0, 0.25, 0.0, 0.25, 0.0625, 0.1875, 0.0625, 0.1875, 0.0625, 0.25, 0.0625, 0.25, 0.125, 0.1875, 0.125, 0.1875, 0.125, 0.25, 0.125, 0.25, 0.1875, 0.1875, 0.1875, 0.1875, 0.1875, 0.25, 0.1875, 0.25, 0.25, 0.1875, 0.25, 0.1875, 0.25, 0.25, 0.25, 0.25, 0.3125, 0.1875, 0.3125, 0.1875, 0.3125, 0.25, 0.3125, 0.25, 0.375, 0.1875, 0.375, 0.1875, 0.375, 0.25, 0.375, 0.25, 0.4375, 0.1875, 0.4375, 0.1875, 0.4375, 0.25, 0.4375, 0.25, 0.5, 0.1875, 0.5, 0.1875, 0.5, 0.25, 0.5, 0.25, 0.5625, 0.1875, 0.5625, 0.1875, 0.5625, 0.25, 0.5625, 0.25, 0.625, 0.1875, 0.625, 0.1875, 0.625, 0.25, 0.625, 0.25, 0.6875, 0.1875, 0.6875, 0.1875, 0.6875, 0.25, 0.6875, 0.25, 0.75, 0.1875, 0.75, 0.1875, 0.75, 0.25, 0.75, 0.25, 0.8125, 0.1875, 0.8125, 0.1875, 0.8125, 0.25, 0.8125, 0.25, 0.875, 0.1875, 0.875, 0.1875, 0.875, 0.25, 0.875, 0.25, 0.9375, 0.1875, 0.9375, 0.25, 0.0, 0.3125, 0.0, 0.3125, 0.0625, 0.25, 0.0625, 0.25, 0.0625, 0.3125, 0.0625, 0.3125, 0.125, 0.25, 0.125, 0.25, 0.125, 0.3125, 0.125, 0.3125, 0.1875, 0.25, 0.1875, 0.25, 0.1875, 0.3125, 0.1875, 0.3125, 0.25, 0.25, 0.25, 0.25, 0.25, 0.3125, 0.25, 0.3125, 0.3125, 0.25, 0.3125, 0.25, 0.3125, 0.3125, 0.3125, 0.3125, 0.375, 0.25, 0.375, 0.25, 0.375, 0.3125, 0.375, 0.3125, 0.4375, 0.25, 0.4375, 0.25, 0.4375, 0.3125, 0.4375, 0.3125, 0.5, 0.25, 0.5, 0.25, 0.5, 0.3125, 0.5, 0.3125, 0.5625, 0.25, 0.5625, 0.25, 0.5625, 0.3125, 0.5625, 0.3125, 0.625, 0.25, 0.625, 0.25, 0.625, 0.3125, 0.625, 0.3125, 0.6875, 0.25, 0.6875, 0.25, 0.6875, 0.3125, 0.6875, 0.3125, 0.75, 0.25, 0.75, 0.25, 0.75, 0.3125, 0.75, 0.3125, 0.8125, 0.25, 0.8125, 0.25, 0.8125, 0.3125, 0.8125, 0.3125, 0.875, 0.25, 0.875, 0.25, 0.875, 0.3125, 0.875, 0.3125, 0.9375, 0.25, 0.9375, 0.3125, 0.0, 0.375, 0.0, 0.375, 0.0625, 0.3125, 0.0625, 0.3125, 0.0625, 0.375, 0.0625, 0.375, 0.125, 0.3125, 0.125, 0.3125, 0.125, 0.375, 0.125, 0.375, 0.1875, 0.3125, 0.1875, 0.3125, 0.1875, 0.375, 0.1875, 0.375, 0.25, 0.3125, 0.25, 0.3125, 0.25, 0.375, 0.25, 0.375, 0.3125, 0.3125, 0.3125, 0.3125, 0.3125, 0.375, 0.3125, 0.375, 0.375, 0.3125, 0.375, 0.3125, 0.375, 0.375, 0.375, 0.375, 0.4375, 0.3125, 0.4375, 0.3125, 0.4375, 0.375, 0.4375, 0.375, 0.5, 0.3125, 0.5, 0.3125, 0.5, 0.375, 0.5, 0.375, 0.5625, 0.3125, 0.5625, 0.3125, 0.5625, 0.375, 0.5625, 0.375, 0.625, 0.3125, 0.625, 0.3125, 0.625, 0.375, 0.625, 0.375, 0.6875, 0.3125, 0.6875, 0.3125, 0.6875, 0.375, 0.6875, 0.375, 0.75, 0.3125, 0.75, 0.3125, 0.75, 0.375, 0.75, 0.375, 0.8125, 0.3125, 0.8125, 0.3125, 0.8125, 0.375, 0.8125, 0.375, 0.875, 0.3125, 0.875, 0.3125, 0.875, 0.375, 0.875, 0.375, 0.9375, 0.3125, 0.9375, 0.375, 0.0, 0.4375, 0.0, 0.4375, 0.0625, 0.375, 0.0625, 0.375, 0.0625, 0.4375, 0.0625, 0.4375, 0.125, 0.375, 0.125, 0.375, 0.125, 0.4375, 0.125, 0.4375, 0.1875, 0.375, 0.1875, 0.375, 0.1875, 0.4375, 0.1875, 0.4375, 0.25, 0.375, 0.25, 0.375, 0.25, 0.4375, 0.25, 0.4375, 0.3125, 0.375, 0.3125, 0.375, 0.3125, 0.4375, 0.3125, 0.4375, 0.375, 0.375, 0.375, 0.375, 0.375, 0.4375, 0.375, 0.4375, 0.4375, 0.375, 0.4375, 0.375, 0.4375, 0.4375, 0.4375, 0.4375, 0.5, 0.375, 0.5, 0.375, 0.5, 0.4375, 0.5, 0.4375, 0.5625, 0.375, 0.5625, 0.375, 0.5625, 0.4375, 0.5625, 0.4375, 0.625, 0.375, 0.625, 0.375, 0.625, 0.4375, 0.625, 0.4375, 0.6875, 0.375, 0.6875, 0.375, 0.6875, 0.4375, 0.6875, 0.4375, 0.75, 0.375, 0.75, 0.375, 0.75, 0.4375, 0.75, 0.4375, 0.8125, 0.375, 0.8125, 0.375, 0.8125, 0.4375, 0.8125, 0.4375, 0.875, 0.375, 0.875, 0.375, 0.875, 0.4375, 0.875, 0.4375, 0.9375, 0.375, 0.9375, 0.4375, 0.0, 0.5, 0.0, 0.5, 0.0625, 0.4375, 0.0625, 0.4375, 0.0625, 0.5, 0.0625, 0.5, 0.125, 0.4375, 0.125, 0.4375, 0.125, 0.5, 0.125, 0.5, 0.1875, 0.4375, 0.1875, 0.4375, 0.1875, 0.5, 0.1875, 0.5, 0.25, 0.4375, 0.25, 0.4375, 0.25, 0.5, 0.25, 0.5, 0.3125, 0.4375, 0.3125, 0.4375, 0.3125, 0.5, 0.3125, 0.5, 0.375, 0.4375, 0.375, 0.4375, 0.375, 0.5, 0.375, 0.5, 0.4375, 0.4375, 0.4375, 0.4375, 0.4375, 0.5, 0.4375, 0.5, 0.5, 0.4375, 0.5, 0.4375, 0.5, 0.5, 0.5, 0.5, 0.5625, 0.4375, 0.5625, 0.4375, 0.5625, 0.5, 0.5625, 0.5, 0.625, 0.4375, 0.625, 0.4375, 0.625, 0.5, 0.625, 0.5, 0.6875, 0.4375, 0.6875, 0.4375, 0.6875, 0.5, 0.6875, 0.5, 0.75, 0.4375, 0.75, 0.4375, 0.75, 0.5, 0.75, 0.5, 0.8125, 0.4375, 0.8125, 0.4375, 0.8125, 0.5, 0.8125, 0.5, 0.875, 0.4375, 0.875, 0.4375, 0.875, 0.5, 0.875, 0.5, 0.9375, 0.4375, 0.9375, 0.5, 0.0, 0.5625, 0.0, 0.5625, 0.0625, 0.5, 0.0625, 0.5, 0.0625, 0.5625, 0.0625, 0.5625, 0.125, 0.5, 0.125, 0.5, 0.125, 0.5625, 0.125, 0.5625, 0.1875, 0.5, 0.1875, 0.5, 0.1875, 0.5625, 0.1875, 0.5625, 0.25, 0.5, 0.25, 0.5, 0.25, 0.5625, 0.25, 0.5625, 0.3125, 0.5, 0.3125, 0.5, 0.3125, 0.5625, 0.3125, 0.5625, 0.375, 0.5, 0.375, 0.5, 0.375, 0.5625, 0.375, 0.5625, 0.4375, 0.5, 0.4375, 0.5, 0.4375, 0.5625, 0.4375, 0.5625, 0.5, 0.5, 0.5, 0.5, 0.5, 0.5625, 0.5, 0.5625, 0.5625, 0.5, 0.5625, 0.5, 0.5625, 0.5625, 0.5625, 0.5625, 0.625, 0.5, 0.625, 0.5, 0.625, 0.5625, 0.625, 0.5625, 0.6875, 0.5, 0.6875, 0.5, 0.6875, 0.5625, 0.6875, 0.5625, 0.75, 0.5, 0.75, 0.5, 0.75, 0.5625, 0.75, 0.5625, 0.8125, 0.5, 0.8125, 0.5, 0.8125, 0.5625, 0.8125, 0.5625, 0.875, 0.5, 0.875, 0.5, 0.875, 0.5625, 0.875, 0.5625, 0.9375, 0.5, 0.9375, 0.5625, 0.0, 0.625, 0.0, 0.625, 0.0625, 0.5625, 0.0625, 0.5625, 0.0625, 0.625, 0.0625, 0.625, 0.125, 0.5625, 0.125, 0.5625, 0.125, 0.625, 0.125, 0.625, 0.1875, 0.5625, 0.1875, 0.5625, 0.1875, 0.625, 0.1875, 0.625, 0.25, 0.5625, 0.25, 0.5625, 0.25, 0.625, 0.25, 0.625, 0.3125, 0.5625, 0.3125, 0.5625, 0.3125, 0.625, 0.3125, 0.625, 0.375, 0.5625, 0.375, 0.5625, 0.375, 0.625, 0.375, 0.625, 0.4375, 0.5625, 0.4375, 0.5625, 0.4375, 0.625, 0.4375, 0.625, 0.5, 0.5625, 0.5, 0.5625, 0.5, 0.625, 0.5, 0.625, 0.5625, 0.5625, 0.5625, 0.5625, 0.5625, 0.625, 0.5625, 0.625, 0.625, 0.5625, 0.625, 0.5625, 0.625, 0.625, 0.625, 0.625, 0.6875, 0.5625, 0.6875, 0.5625, 0.6875, 0.625, 0.6875, 0.625, 0.75, 0.5625, 0.75, 0.5625, 0.75, 0.625, 0.75, 0.625, 0.8125, 0.5625, 0.8125, 0.5625, 0.8125, 0.625, 0.8125, 0.625, 0.875, 0.5625, 0.875, 0.5625, 0.875, 0.625, 0.875, 0.625, 0.9375, 0.5625, 0.9375, 0.625, 0.0, 0.6875, 0.0, 0.6875, 0.0625, 0.625, 0.0625, 0.625, 0.0625, 0.6875, 0.0625, 0.6875, 0.125, 0.625, 0.125, 0.625, 0.125, 0.6875, 0.125, 0.6875, 0.1875, 0.625, 0.1875, 0.625, 0.1875, 0.6875, 0.1875, 0.6875, 0.25, 0.625, 0.25, 0.625, 0.25, 0.6875, 0.25, 0.6875, 0.3125, 0.625, 0.3125, 0.625, 0.3125, 0.6875, 0.3125, 0.6875, 0.375, 0.625, 0.375, 0.625, 0.375, 0.6875, 0.375, 0.6875, 0.4375, 0.625, 0.4375, 0.625, 0.4375, 0.6875, 0.4375, 0.6875, 0.5, 0.625, 0.5, 0.625, 0.5, 0.6875, 0.5, 0.6875, 0.5625, 0.625, 0.5625, 0.625, 0.5625, 0.6875, 0.5625, 0.6875, 0.625, 0.625, 0.625, 0.625, 0.625, 0.6875, 0.625, 0.6875, 0.6875, 0.625, 0.6875, 0.625, 0.6875, 0.6875, 0.6875, 0.6875, 0.75, 0.625, 0.75, 0.625, 0.75, 0.6875, 0.75, 0.6875, 0.8125, 0.625, 0.8125, 0.625, 0.8125, 0.6875, 0.8125, 0.6875, 0.875, 0.625, 0.875, 0.625, 0.875, 0.6875, 0.875, 0.6875, 0.9375, 0.625, 0.9375, 0.6875, 0.0, 0.75, 0.0, 0.75, 0.0625, 0.6875, 0.0625, 0.6875, 0.0625, 0.75, 0.0625, 0.75, 0.125, 0.6875, 0.125, 0.6875, 0.125, 0.75, 0.125, 0.75, 0.1875, 0.6875, 0.1875, 0.6875, 0.1875, 0.75, 0.1875, 0.75, 0.25, 0.6875, 0.25, 0.6875, 0.25, 0.75, 0.25, 0.75, 0.3125, 0.6875, 0.3125, 0.6875, 0.3125, 0.75, 0.3125, 0.75, 0.375, 0.6875, 0.375, 0.6875, 0.375, 0.75, 0.375, 0.75, 0.4375, 0.6875, 0.4375, 0.6875, 0.4375, 0.75, 0.4375, 0.75, 0.5, 0.6875, 0.5, 0.6875, 0.5, 0.75, 0.5, 0.75, 0.5625, 0.6875, 0.5625, 0.6875, 0.5625, 0.75, 0.5625, 0.75, 0.625, 0.6875, 0.625, 0.6875, 0.625, 0.75, 0.625, 0.75, 0.6875, 0.6875, 0.6875, 0.6875, 0.6875, 0.75, 0.6875, 0.75, 0.75, 0.6875, 0.75, 0.6875, 0.75, 0.75, 0.75, 0.75, 0.8125, 0.6875, 0.8125, 0.6875, 0.8125, 0.75, 0.8125, 0.75, 0.875, 0.6875, 0.875, 0.6875, 0.875, 0.75, 0.875, 0.75, 0.9375, 0.6875, 0.9375, 0.75, 0.0, 0.8125, 0.0, 0.8125, 0.0625, 0.75, 0.0625, 0.75, 0.0625, 0.8125, 0.0625, 0.8125, 0.125, 0.75, 0.125, 0.75, 0.125, 0.8125, 0.125, 0.8125, 0.1875, 0.75, 0.1875, 0.75, 0.1875, 0.8125, 0.1875, 0.8125, 0.25, 0.75, 0.25, 0.75, 0.25, 0.8125, 0.25, 0.8125, 0.3125, 0.75, 0.3125, 0.75, 0.3125, 0.8125, 0.3125, 0.8125, 0.375, 0.75, 0.375, 0.75, 0.375, 0.8125, 0.375, 0.8125, 0.4375, 0.75, 0.4375, 0.75, 0.4375, 0.8125, 0.4375, 0.8125, 0.5, 0.75, 0.5, 0.75, 0.5, 0.8125, 0.5, 0.8125, 0.5625, 0.75, 0.5625, 0.75, 0.5625, 0.8125, 0.5625, 0.8125, 0.625, 0.75, 0.625, 0.75, 0.625, 0.8125, 0.625, 0.8125, 0.6875, 0.75, 0.6875, 0.75, 0.6875, 0.8125, 0.6875, 0.8125, 0.75, 0.75, 0.75, 0.75, 0.75, 0.8125, 0.75, 0.8125, 0.8125, 0.75, 0.8125, 0.75, 0.8125, 0.8125, 0.8125, 0.8125, 0.875, 0.75, 0.875, 0.75, 0.875, 0.8125, 0.875, 0.8125, 0.9375, 0.75, 0.9375, 0.8125, 0.0, 0.875, 0.0, 0.875, 0.0625, 0.8125, 0.0625, 0.8125, 0.0625, 0.875, 0.0625, 0.875, 0.125, 0.8125, 0.125, 0.8125, 0.125, 0.875, 0.125, 0.875, 0.1875, 0.8125, 0.1875, 0.8125, 0.1875, 0.875, 0.1875, 0.875, 0.25, 0.8125, 0.25, 0.8125, 0.25, 0.875, 0.25, 0.875, 0.3125, 0.8125, 0.3125, 0.8125, 0.3125, 0.875, 0.3125, 0.875, 0.375, 0.8125, 0.375, 0.8125, 0.375, 0.875, 0.375, 0.875, 0.4375, 0.8125, 0.4375, 0.8125, 0.4375, 0.875, 0.4375, 0.875, 0.5, 0.8125, 0.5, 0.8125, 0.5, 0.875, 0.5, 0.875, 0.5625, 0.8125, 0.5625, 0.8125, 0.5625, 0.875, 0.5625, 0.875, 0.625, 0.8125, 0.625, 0.8125, 0.625, 0.875, 0.625, 0.875, 0.6875, 0.8125, 0.6875, 0.8125, 0.6875, 0.875, 0.6875, 0.875, 0.75, 0.8125, 0.75, 0.8125, 0.75, 0.875, 0.75, 0.875, 0.8125, 0.8125, 0.8125, 0.8125, 0.8125, 0.875, 0.8125, 0.875, 0.875, 0.8125, 0.875, 0.8125, 0.875, 0.875, 0.875, 0.875, 0.9375, 0.8125, 0.9375, 0.875, 0.0, 0.9375, 0.0, 0.9375, 0.0625, 0.875, 0.0625, 0.875, 0.0625, 0.9375, 0.0625, 0.9375, 0.125, 0.875, 0.125, 0.875, 0.125, 0.9375, 0.125, 0.9375, 0.1875, 0.875, 0.1875, 0.875, 0.1875, 0.9375, 0.1875, 0.9375, 0.25, 0.875, 0.25, 0.875, 0.25, 0.9375, 0.25, 0.9375, 0.3125, 0.875, 0.3125, 0.875, 0.3125, 0.9375, 0.3125, 0.9375, 0.375, 0.875, 0.375, 0.875, 0.375, 0.9375, 0.375, 0.9375, 0.4375, 0.875, 0.4375, 0.875, 0.4375, 0.9375, 0.4375, 0.9375, 0.5, 0.875, 0.5, 0.875, 0.5, 0.9375, 0.5, 0.9375, 0.5625, 0.875, 0.5625, 0.875, 0.5625, 0.9375, 0.5625, 0.9375, 0.625, 0.875, 0.625, 0.875, 0.625, 0.9375, 0.625, 0.9375, 0.6875, 0.875, 0.6875, 0.875, 0.6875, 0.9375, 0.6875, 0.9375, 0.75, 0.875, 0.75, 0.875, 0.75, 0.9375, 0.75, 0.9375, 0.8125, 0.875, 0.8125, 0.875, 0.8125, 0.9375, 0.8125, 0.9375, 0.875, 0.875, 0.875, 0.875, 0.875, 0.9375, 0.875, 0.9375, 0.9375, 0.875, 0.9375, 0.9375, 0.0, 1.0, 0.0, 1.0, 0.0625, 0.9375, 0.0625, 0.9375, 0.0625, 1.0, 0.0625, 1.0, 0.125, 0.9375, 0.125, 0.9375, 0.125, 1.0, 0.125, 1.0, 0.1875, 0.9375, 0.1875, 0.9375, 0.1875, 1.0, 0.1875, 1.0, 0.25, 0.9375, 0.25, 0.9375, 0.25, 1.0, 0.25, 1.0, 0.3125, 0.9375, 0.3125, 0.9375, 0.3125, 1.0, 0.3125, 1.0, 0.375, 0.9375, 0.375, 0.9375, 0.375, 1.0, 0.375, 1.0, 0.4375, 0.9375, 0.4375, 0.9375, 0.4375, 1.0, 0.4375, 1.0, 0.5, 0.9375, 0.5, 0.9375, 0.5, 1.0, 0.5, 1.0, 0.5625, 0.9375, 0.5625, 0.9375, 0.5625, 1.0, 0.5625, 1.0, 0.625, 0.9375, 0.625, 0.9375, 0.625, 1.0, 0.625, 1.0, 0.6875, 0.9375, 0.6875, 0.9375, 0.6875, 1.0, 0.6875, 1.0, 0.75, 0.9375, 0.75, 0.9375, 0.75, 1.0, 0.75, 1.0, 0.8125, 0.9375, 0.8125, 0.9375, 0.8125, 1.0, 0.8125, 1.0, 0.875, 0.9375, 0.875, 0.9375, 0.875, 1.0, 0.875, 1.0, 0.9375, 0.9375, 0.9375])
me_plane.materials.append(mat_cheese_material)
me_plane.use_remesh_fix_poles = True
me_plane.use_remesh_preserve_attributes = False
me_plane.use_mirror_vertex_groups = False
me_plane.update()

# ---- objects
ob_cube = bpy.data.objects.new('Cube', me_cube)
ob_light = bpy.data.objects.new('Light', light_light)
ob_camera = bpy.data.objects.new('Camera', cam_camera)
ob_meat = bpy.data.objects.new('Meat', me_cube_001)
ob_cube_001 = bpy.data.objects.new('Cube.001', me_cube_002)
ob_cheese = bpy.data.objects.new('Cheese', me_plane)

# ---- transforms, parenting, visibility, modifiers, constraints
ob_cube.location = (0.0, 0.0, 0.0)
ob_cube.rotation_euler = (0.0, -0.0, -0.01228)
ob_cube.lock_rotations_4d = False
ob_cube.empty_display_type = 'ARROWS'
ob_cube.lineart.crease_threshold = 0.0
_m = ob_cube.modifiers.new('Subdivision', 'SUBSURF')
_m.uv_smooth = 'PRESERVE_CORNERS'
ob_light.location = (4.076, 1.005, 5.904)
ob_light.rotation_euler = (0.6503, 0.05522, 1.866)
ob_light.lock_rotations_4d = False
ob_light.empty_display_type = 'ARROWS'
ob_light.color = (0.0, 0.0, 0.0, 0.0)
ob_light.lineart.crease_threshold = 0.0
ob_camera.location = (7.359, -6.926, 4.958)
ob_camera.rotation_euler = (1.109, 0.0, 0.8149)
ob_camera.lock_rotations_4d = False
ob_camera.empty_display_type = 'ARROWS'
ob_camera.color = (0.0, 0.0, 0.0, 0.0)
ob_camera.display_type = 'WIRE'
ob_camera.lineart.crease_threshold = 0.0
ob_meat.location = (0.0, 0.0, 1.449)
ob_meat.rotation_euler = (0.0, -0.0, -0.01228)
ob_meat.lock_rotations_4d = False
ob_meat.empty_display_type = 'ARROWS'
ob_meat.lineart.crease_threshold = 0.0
_m = ob_meat.modifiers.new('Subdivision', 'SUBSURF')
_m.uv_smooth = 'PRESERVE_CORNERS'
ob_cube_001.location = (0.0, 0.0, 3.762)
ob_cube_001.rotation_euler = (3.139, 3.087e-05, 0.01228)
ob_cube_001.lock_rotations_4d = False
ob_cube_001.empty_display_type = 'ARROWS'
ob_cube_001.lineart.crease_threshold = 0.0
_m = ob_cube_001.modifiers.new('Subdivision', 'SUBSURF')
_m.uv_smooth = 'PRESERVE_CORNERS'
ob_cheese.location = (0.0, 0.0, 0.0)
ob_cheese.lineart.crease_threshold = 0.0
_m = ob_cheese.modifiers.new('Solidify', 'SOLIDIFY')
_m.thickness = 0.08

# ---- collection membership
col_collection.objects.link(ob_cube)
col_collection.objects.link(ob_light)
col_collection.objects.link(ob_camera)
col_collection.objects.link(ob_meat)
col_collection.objects.link(ob_cube_001)
col_collection.objects.link(ob_cheese)

# ---- scene / render settings (as saved in the file)
scene.camera = ob_camera
scene.frame_start = 1; scene.frame_end = 250; scene.frame_set(1)
scene.render.engine = 'BLENDER_EEVEE_NEXT'
scene.cycles.use_denoising = False
scene.cycles.samples = 128
scene.cycles.sampling_pattern = 'TABULATED_SOBOL'
scene.cycles.use_adaptive_sampling = False
scene.cycles.use_light_tree = False
scene.view_settings.view_transform = 'Filmic'
bpy.context.view_layer.update()
